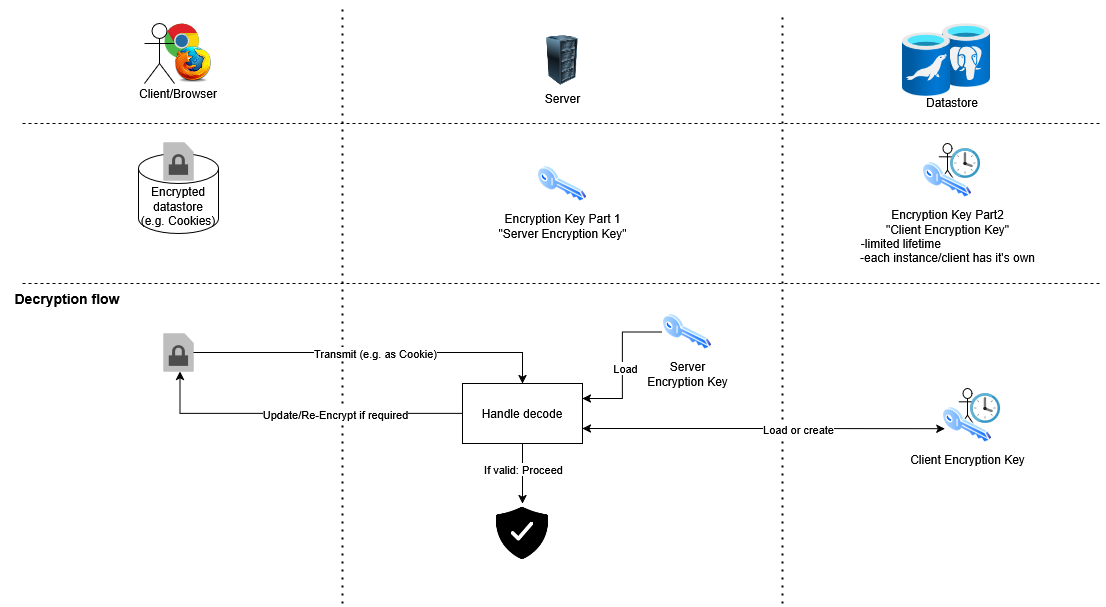

The diagram above was exported from draw.io. Its source (the exported page's mxGraphModel, read from the mxfile embedded in the PNG):
<mxGraphModel dx="1434" dy="754" grid="1" gridSize="10" guides="1" tooltips="1" connect="1" arrows="1" fold="1" page="1" pageScale="1" pageWidth="1169" pageHeight="827" math="0" shadow="0">
  <root>
    <mxCell id="0" />
    <mxCell id="1" parent="0" />
    <mxCell id="PJph5LMCEsRvNIYdU8sf-1" value="" style="endArrow=none;dashed=1;html=1;dashPattern=1 3;strokeWidth=2;rounded=0;" edge="1" parent="1">
      <mxGeometry width="50" height="50" relative="1" as="geometry">
        <mxPoint x="360" y="620" as="sourcePoint" />
        <mxPoint x="360" y="20" as="targetPoint" />
      </mxGeometry>
    </mxCell>
    <mxCell id="PJph5LMCEsRvNIYdU8sf-2" value="" style="endArrow=none;dashed=1;html=1;dashPattern=1 3;strokeWidth=2;rounded=0;" edge="1" parent="1">
      <mxGeometry width="50" height="50" relative="1" as="geometry">
        <mxPoint x="800" y="620" as="sourcePoint" />
        <mxPoint x="800" y="30" as="targetPoint" />
      </mxGeometry>
    </mxCell>
    <mxCell id="PJph5LMCEsRvNIYdU8sf-10" value="Server" style="image;html=1;image=img/lib/clip_art/computers/Server_Rack_128x128.png" vertex="1" parent="1">
      <mxGeometry x="560" y="52" width="40" height="50" as="geometry" />
    </mxCell>
    <mxCell id="PJph5LMCEsRvNIYdU8sf-12" value="" style="group" vertex="1" connectable="0" parent="1">
      <mxGeometry x="150" y="40" width="92" height="80" as="geometry" />
    </mxCell>
    <mxCell id="PJph5LMCEsRvNIYdU8sf-11" value="Client/Browser" style="text;html=1;align=center;verticalAlign=middle;whiteSpace=wrap;rounded=0;" vertex="1" parent="PJph5LMCEsRvNIYdU8sf-12">
      <mxGeometry y="60" width="92" height="20" as="geometry" />
    </mxCell>
    <mxCell id="PJph5LMCEsRvNIYdU8sf-4" value="" style="dashed=0;outlineConnect=0;html=1;align=center;labelPosition=center;verticalLabelPosition=bottom;verticalAlign=top;shape=mxgraph.weblogos.chrome" vertex="1" parent="PJph5LMCEsRvNIYdU8sf-12">
      <mxGeometry x="32" width="34.8" height="35.4" as="geometry" />
    </mxCell>
    <mxCell id="PJph5LMCEsRvNIYdU8sf-3" value="" style="shape=umlActor;verticalLabelPosition=bottom;verticalAlign=top;html=1;outlineConnect=0;" vertex="1" parent="PJph5LMCEsRvNIYdU8sf-12">
      <mxGeometry x="12" width="30" height="60" as="geometry" />
    </mxCell>
    <mxCell id="PJph5LMCEsRvNIYdU8sf-5" value="" style="shape=image;html=1;verticalAlign=top;verticalLabelPosition=bottom;labelBackgroundColor=#ffffff;imageAspect=0;aspect=fixed;image=https://cdn2.iconfinder.com/data/icons/browsers/Firefox.png" vertex="1" parent="PJph5LMCEsRvNIYdU8sf-12">
      <mxGeometry x="42" y="22" width="38" height="38" as="geometry" />
    </mxCell>
    <mxCell id="PJph5LMCEsRvNIYdU8sf-16" value="" style="group" vertex="1" connectable="0" parent="1">
      <mxGeometry x="920" y="40" width="88" height="94" as="geometry" />
    </mxCell>
    <mxCell id="PJph5LMCEsRvNIYdU8sf-14" value="" style="image;aspect=fixed;html=1;points=[];align=center;fontSize=12;image=img/lib/azure2/databases/Azure_Database_PostgreSQL_Server.svg;" vertex="1" parent="PJph5LMCEsRvNIYdU8sf-16">
      <mxGeometry x="40" width="48" height="64" as="geometry" />
    </mxCell>
    <mxCell id="PJph5LMCEsRvNIYdU8sf-13" value="" style="image;aspect=fixed;html=1;points=[];align=center;fontSize=12;image=img/lib/azure2/databases/Azure_Database_MariaDB_Server.svg;" vertex="1" parent="PJph5LMCEsRvNIYdU8sf-16">
      <mxGeometry y="9" width="48" height="64" as="geometry" />
    </mxCell>
    <mxCell id="PJph5LMCEsRvNIYdU8sf-15" value="Datastore" style="text;html=1;align=center;verticalAlign=middle;whiteSpace=wrap;rounded=0;" vertex="1" parent="PJph5LMCEsRvNIYdU8sf-16">
      <mxGeometry x="20" y="64" width="60" height="30" as="geometry" />
    </mxCell>
    <mxCell id="PJph5LMCEsRvNIYdU8sf-17" value="Encryption Key Part 1&lt;br&gt;&quot;Server Encryption Key&quot;" style="image;aspect=fixed;perimeter=ellipsePerimeter;html=1;align=center;shadow=0;dashed=0;spacingTop=3;image=img/lib/active_directory/key.svg;" vertex="1" parent="1">
      <mxGeometry x="555" y="181.5" width="50" height="37" as="geometry" />
    </mxCell>
    <mxCell id="PJph5LMCEsRvNIYdU8sf-23" value="" style="group" vertex="1" connectable="0" parent="1">
      <mxGeometry x="940" y="160" width="58" height="55" as="geometry" />
    </mxCell>
    <mxCell id="PJph5LMCEsRvNIYdU8sf-22" value="" style="shape=umlActor;verticalLabelPosition=bottom;verticalAlign=top;html=1;outlineConnect=0;" vertex="1" parent="PJph5LMCEsRvNIYdU8sf-23">
      <mxGeometry x="16" width="18" height="40" as="geometry" />
    </mxCell>
    <mxCell id="PJph5LMCEsRvNIYdU8sf-19" value="Encryption Key Part2&lt;br&gt;&quot;Client Encryption Key&quot;&lt;br&gt;-limited lifetime&amp;nbsp;&amp;nbsp;&amp;nbsp;&amp;nbsp;&amp;nbsp;&amp;nbsp;&amp;nbsp;&amp;nbsp;&amp;nbsp;&amp;nbsp;&amp;nbsp;&amp;nbsp;&amp;nbsp;&amp;nbsp;&amp;nbsp;&amp;nbsp;&amp;nbsp;&amp;nbsp;&amp;nbsp;&amp;nbsp;&amp;nbsp;&amp;nbsp;&amp;nbsp;&amp;nbsp;&amp;nbsp;&amp;nbsp;&amp;nbsp;&amp;nbsp; &lt;br&gt;-each instance/client has it's own" style="image;aspect=fixed;perimeter=ellipsePerimeter;html=1;align=center;shadow=0;dashed=0;spacingTop=3;image=img/lib/active_directory/key.svg;" vertex="1" parent="PJph5LMCEsRvNIYdU8sf-23">
      <mxGeometry y="18" width="50" height="37" as="geometry" />
    </mxCell>
    <mxCell id="PJph5LMCEsRvNIYdU8sf-21" value="" style="image;sketch=0;aspect=fixed;html=1;points=[];align=center;fontSize=12;image=img/lib/mscae/Clock.svg;" vertex="1" parent="PJph5LMCEsRvNIYdU8sf-23">
      <mxGeometry x="28" y="5" width="30" height="30" as="geometry" />
    </mxCell>
    <mxCell id="PJph5LMCEsRvNIYdU8sf-24" value="" style="endArrow=none;dashed=1;html=1;rounded=0;" edge="1" parent="1">
      <mxGeometry width="50" height="50" relative="1" as="geometry">
        <mxPoint x="40" y="140" as="sourcePoint" />
        <mxPoint x="1120" y="140" as="targetPoint" />
      </mxGeometry>
    </mxCell>
    <mxCell id="PJph5LMCEsRvNIYdU8sf-25" value="" style="endArrow=none;dashed=1;html=1;rounded=0;" edge="1" parent="1">
      <mxGeometry width="50" height="50" relative="1" as="geometry">
        <mxPoint x="40" y="300" as="sourcePoint" />
        <mxPoint x="1120" y="300" as="targetPoint" />
      </mxGeometry>
    </mxCell>
    <mxCell id="PJph5LMCEsRvNIYdU8sf-26" value="&lt;font&gt;&lt;span&gt;De&lt;/span&gt;&lt;font&gt;&lt;span&gt;&lt;font&gt;cryption flow&lt;/font&gt;&lt;/span&gt;&lt;/font&gt;&lt;/font&gt;" style="text;html=1;align=center;verticalAlign=middle;whiteSpace=wrap;rounded=0;fontSize=14;fontStyle=1" vertex="1" parent="1">
      <mxGeometry x="20" y="300" width="130" height="30" as="geometry" />
    </mxCell>
    <mxCell id="PJph5LMCEsRvNIYdU8sf-29" value="" style="group" vertex="1" connectable="0" parent="1">
      <mxGeometry x="166" y="159" width="70" height="91" as="geometry" />
    </mxCell>
    <mxCell id="PJph5LMCEsRvNIYdU8sf-18" value="&lt;div&gt;Encrypted&lt;/div&gt;&lt;div&gt;datastore&lt;br&gt;(e.g. Cookies)&lt;/div&gt;" style="shape=cylinder3;whiteSpace=wrap;html=1;boundedLbl=1;backgroundOutline=1;size=15;" vertex="1" parent="PJph5LMCEsRvNIYdU8sf-29">
      <mxGeometry x="-10" y="11" width="80" height="80" as="geometry" />
    </mxCell>
    <mxCell id="PJph5LMCEsRvNIYdU8sf-28" value="" style="outlineConnect=0;dashed=0;verticalLabelPosition=bottom;verticalAlign=top;align=center;html=1;shape=mxgraph.aws3.encrypted_data;fillColor=#7D7C7C;gradientColor=none;" vertex="1" parent="PJph5LMCEsRvNIYdU8sf-29">
      <mxGeometry x="15" width="30" height="38" as="geometry" />
    </mxCell>
    <mxCell id="PJph5LMCEsRvNIYdU8sf-35" style="edgeStyle=orthogonalEdgeStyle;rounded=0;orthogonalLoop=1;jettySize=auto;html=1;exitX=1;exitY=0.5;exitDx=0;exitDy=0;exitPerimeter=0;entryX=0.5;entryY=0;entryDx=0;entryDy=0;" edge="1" parent="1" source="PJph5LMCEsRvNIYdU8sf-31" target="PJph5LMCEsRvNIYdU8sf-34">
      <mxGeometry relative="1" as="geometry" />
    </mxCell>
    <mxCell id="PJph5LMCEsRvNIYdU8sf-36" value="&lt;div&gt;Transmit (e.g. as Cookie)&lt;/div&gt;" style="edgeLabel;html=1;align=center;verticalAlign=middle;resizable=0;points=[];" vertex="1" connectable="0" parent="PJph5LMCEsRvNIYdU8sf-35">
      <mxGeometry x="0.0955" y="-2" relative="1" as="geometry">
        <mxPoint x="-16" y="-2" as="offset" />
      </mxGeometry>
    </mxCell>
    <mxCell id="PJph5LMCEsRvNIYdU8sf-31" value="" style="outlineConnect=0;dashed=0;verticalLabelPosition=bottom;verticalAlign=top;align=center;html=1;shape=mxgraph.aws3.encrypted_data;fillColor=#7D7C7C;gradientColor=none;" vertex="1" parent="1">
      <mxGeometry x="181" y="350" width="30" height="38" as="geometry" />
    </mxCell>
    <mxCell id="PJph5LMCEsRvNIYdU8sf-55" style="edgeStyle=orthogonalEdgeStyle;rounded=0;orthogonalLoop=1;jettySize=auto;html=1;exitX=0.5;exitY=1;exitDx=0;exitDy=0;entryX=0.5;entryY=0;entryDx=0;entryDy=0;" edge="1" parent="1" source="PJph5LMCEsRvNIYdU8sf-34" target="PJph5LMCEsRvNIYdU8sf-54">
      <mxGeometry relative="1" as="geometry" />
    </mxCell>
    <mxCell id="PJph5LMCEsRvNIYdU8sf-56" value="If valid: Proceed" style="edgeLabel;html=1;align=center;verticalAlign=middle;resizable=0;points=[];" vertex="1" connectable="0" parent="PJph5LMCEsRvNIYdU8sf-55">
      <mxGeometry x="-0.1556" relative="1" as="geometry">
        <mxPoint as="offset" />
      </mxGeometry>
    </mxCell>
    <mxCell id="PJph5LMCEsRvNIYdU8sf-34" value="Handle decode" style="rounded=0;whiteSpace=wrap;html=1;" vertex="1" parent="1">
      <mxGeometry x="480" y="400" width="120" height="60" as="geometry" />
    </mxCell>
    <mxCell id="PJph5LMCEsRvNIYdU8sf-41" style="edgeStyle=orthogonalEdgeStyle;rounded=0;orthogonalLoop=1;jettySize=auto;html=1;exitX=0;exitY=0.5;exitDx=0;exitDy=0;entryX=1;entryY=0.25;entryDx=0;entryDy=0;" edge="1" parent="1" source="PJph5LMCEsRvNIYdU8sf-37" target="PJph5LMCEsRvNIYdU8sf-34">
      <mxGeometry relative="1" as="geometry" />
    </mxCell>
    <mxCell id="PJph5LMCEsRvNIYdU8sf-42" value="Load" style="edgeLabel;html=1;align=center;verticalAlign=middle;resizable=0;points=[];" vertex="1" connectable="0" parent="PJph5LMCEsRvNIYdU8sf-41">
      <mxGeometry x="-0.1118" y="2" relative="1" as="geometry">
        <mxPoint y="11" as="offset" />
      </mxGeometry>
    </mxCell>
    <mxCell id="PJph5LMCEsRvNIYdU8sf-37" value="Server &lt;br&gt;Encryption Key" style="image;aspect=fixed;perimeter=ellipsePerimeter;html=1;align=center;shadow=0;dashed=0;spacingTop=3;image=img/lib/active_directory/key.svg;" vertex="1" parent="1">
      <mxGeometry x="680" y="330" width="50" height="37" as="geometry" />
    </mxCell>
    <mxCell id="PJph5LMCEsRvNIYdU8sf-43" value="" style="group" vertex="1" connectable="0" parent="1">
      <mxGeometry x="960" y="405" width="58" height="55" as="geometry" />
    </mxCell>
    <mxCell id="PJph5LMCEsRvNIYdU8sf-44" value="" style="shape=umlActor;verticalLabelPosition=bottom;verticalAlign=top;html=1;outlineConnect=0;" vertex="1" parent="PJph5LMCEsRvNIYdU8sf-43">
      <mxGeometry x="16" width="18" height="40" as="geometry" />
    </mxCell>
    <mxCell id="PJph5LMCEsRvNIYdU8sf-45" value="Client Encryption Key" style="image;aspect=fixed;perimeter=ellipsePerimeter;html=1;align=center;shadow=0;dashed=0;spacingTop=3;image=img/lib/active_directory/key.svg;" vertex="1" parent="PJph5LMCEsRvNIYdU8sf-43">
      <mxGeometry y="18" width="50" height="37" as="geometry" />
    </mxCell>
    <mxCell id="PJph5LMCEsRvNIYdU8sf-46" value="" style="image;sketch=0;aspect=fixed;html=1;points=[];align=center;fontSize=12;image=img/lib/mscae/Clock.svg;" vertex="1" parent="PJph5LMCEsRvNIYdU8sf-43">
      <mxGeometry x="28" y="5" width="30" height="30" as="geometry" />
    </mxCell>
    <mxCell id="PJph5LMCEsRvNIYdU8sf-48" style="edgeStyle=orthogonalEdgeStyle;rounded=0;orthogonalLoop=1;jettySize=auto;html=1;exitX=1;exitY=0.75;exitDx=0;exitDy=0;entryX=0.048;entryY=0.6;entryDx=0;entryDy=0;entryPerimeter=0;startArrow=classic;startFill=1;" edge="1" parent="1" source="PJph5LMCEsRvNIYdU8sf-34" target="PJph5LMCEsRvNIYdU8sf-45">
      <mxGeometry relative="1" as="geometry" />
    </mxCell>
    <mxCell id="PJph5LMCEsRvNIYdU8sf-49" value="Load or create" style="edgeLabel;html=1;align=center;verticalAlign=middle;resizable=0;points=[];" vertex="1" connectable="0" parent="PJph5LMCEsRvNIYdU8sf-48">
      <mxGeometry x="-0.0251" y="-2" relative="1" as="geometry">
        <mxPoint x="38" y="-2" as="offset" />
      </mxGeometry>
    </mxCell>
    <mxCell id="PJph5LMCEsRvNIYdU8sf-54" value="" style="shape=image;html=1;verticalAlign=top;verticalLabelPosition=bottom;labelBackgroundColor=#ffffff;imageAspect=0;aspect=fixed;image=https://cdn1.iconfinder.com/data/icons/ionicons-fill-vol-2/512/shield-checkmark-128.png;imageBackground=none;" vertex="1" parent="1">
      <mxGeometry x="510" y="520" width="60" height="60" as="geometry" />
    </mxCell>
    <mxCell id="PJph5LMCEsRvNIYdU8sf-58" style="edgeStyle=orthogonalEdgeStyle;rounded=0;orthogonalLoop=1;jettySize=auto;html=1;exitX=0;exitY=0.5;exitDx=0;exitDy=0;entryX=0.55;entryY=1;entryDx=0;entryDy=0;entryPerimeter=0;startArrow=none;startFill=0;" edge="1" parent="1" source="PJph5LMCEsRvNIYdU8sf-34" target="PJph5LMCEsRvNIYdU8sf-31">
      <mxGeometry relative="1" as="geometry" />
    </mxCell>
    <mxCell id="PJph5LMCEsRvNIYdU8sf-59" value="Update/Re-Encrypt if required" style="edgeLabel;html=1;align=center;verticalAlign=middle;resizable=0;points=[];" vertex="1" connectable="0" parent="PJph5LMCEsRvNIYdU8sf-58">
      <mxGeometry x="-0.101" relative="1" as="geometry">
        <mxPoint x="18" as="offset" />
      </mxGeometry>
    </mxCell>
  </root>
</mxGraphModel>